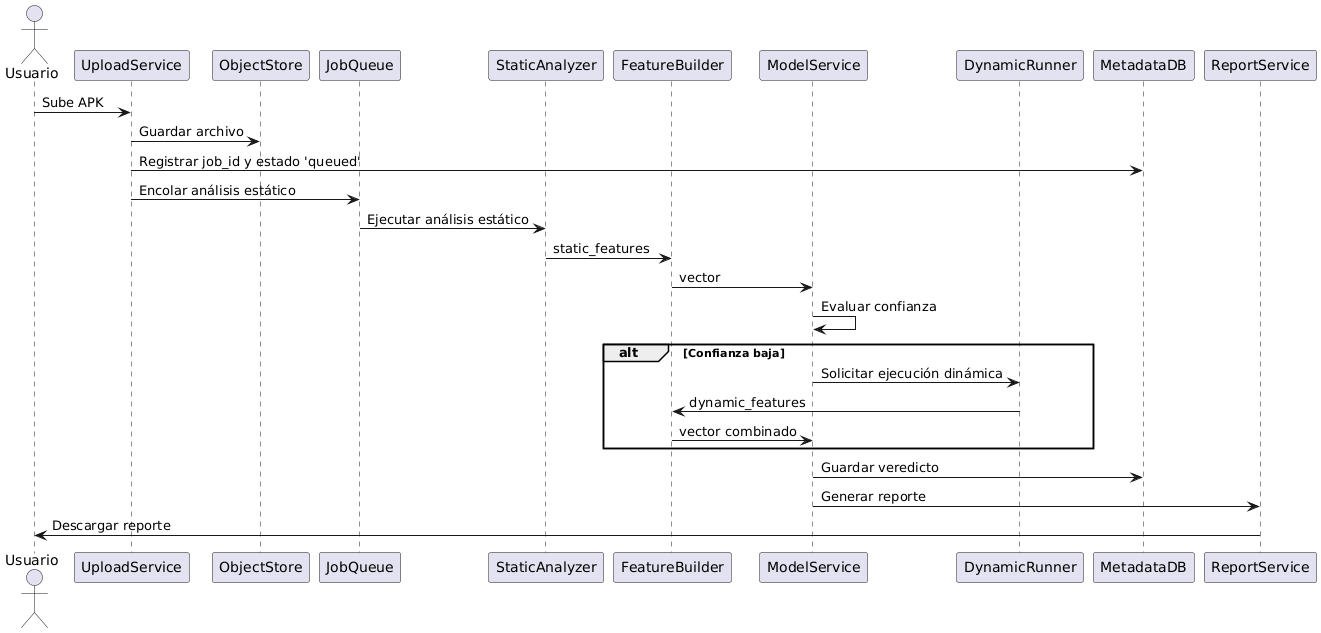

The diagram above was rendered by PlantUML. Its source (embedded in the PNG):
@startuml
actor Usuario as U
participant UploadService as API
participant ObjectStore as OS
participant JobQueue as MQ
participant StaticAnalyzer as SA
participant FeatureBuilder as FB
participant ModelService as MS
participant DynamicRunner as DR
participant MetadataDB as MDB
participant ReportService as RS

U -> API: Sube APK
API -> OS: Guardar archivo
API -> MDB: Registrar job_id y estado 'queued'
API -> MQ: Encolar análisis estático

MQ -> SA: Ejecutar análisis estático
SA -> FB: static_features
FB -> MS: vector

MS -> MS: Evaluar confianza
alt Confianza baja
    MS -> DR: Solicitar ejecución dinámica
    DR -> FB: dynamic_features
    FB -> MS: vector combinado
end

MS -> MDB: Guardar veredicto
MS -> RS: Generar reporte
RS -> U: Descargar reporte
@enduml